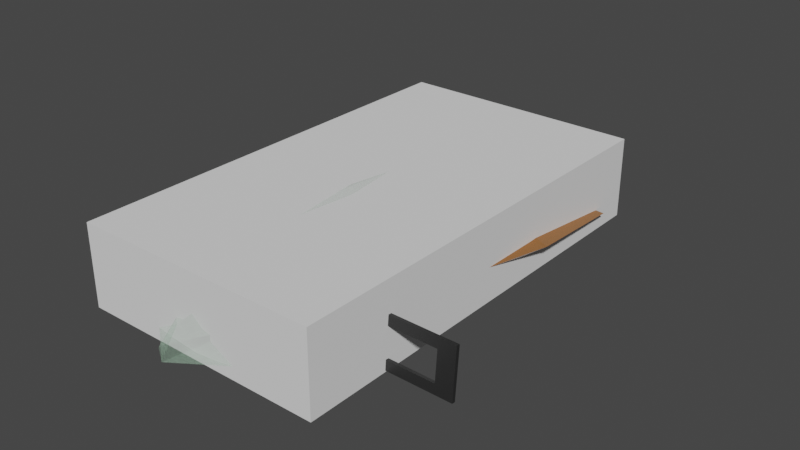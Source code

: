 # Source: ship_guest.blend  (saved by Blender 3.4.6; exported with 4.5.12 LTS)
import bpy
from mathutils import Matrix  # noqa: F401  (used for matrix-valued properties, if any)

bpy.ops.wm.read_factory_settings(use_empty=True)
scene = bpy.context.scene
scene.name = 'Scene'

# ---- collections
col_collection = bpy.data.collections.new('Collection'); scene.collection.children.link(col_collection)

# ---- materials (node trees are filled in below, after node groups)
mat_black_mat = bpy.data.materials.new('black_mat')
mat_black_mat.use_transparent_shadow = False
mat_ship_mat = bpy.data.materials.new('ship_mat')
mat_ship_mat.use_transparent_shadow = False
mat_glass_window_mat = bpy.data.materials.new('glass_window_mat')
mat_glass_window_mat.surface_render_method = 'BLENDED'
mat_glass_window_mat.blend_method = 'BLEND'

# ---- material node trees
mat_black_mat.use_nodes = True; mat_black_mat.node_tree.nodes.clear()
_N = mat_black_mat.node_tree.nodes; _L = mat_black_mat.node_tree.links
n0 = _N.new('ShaderNodeBsdfPrincipled'); n0.name = 'Principled BSDF'; n0.location = (10, 300)
n0.distribution = 'GGX'
n0.subsurface_method = 'RANDOM_WALK_SKIN'
n0.inputs[0].default_value = (0.02038, 0.02038, 0.02038, 1.0)
n0.inputs[3].default_value = 1.45
n0.inputs[27].default_value = (0.0, 0.0, 0.0, 1.0)
n0.inputs[28].default_value = 1.0
n1 = _N.new('ShaderNodeOutputMaterial'); n1.name = 'Material Output'; n1.location = (300, 300)
_L.new(n0.outputs[0], n1.inputs[0])
n1.is_active_output = True
mat_ship_mat.use_nodes = True; mat_ship_mat.node_tree.nodes.clear()
_N = mat_ship_mat.node_tree.nodes; _L = mat_ship_mat.node_tree.links
n0 = _N.new('ShaderNodeBsdfPrincipled'); n0.name = 'Principled BSDF'; n0.location = (10, 300)
n0.distribution = 'GGX'
n0.subsurface_method = 'RANDOM_WALK_SKIN'
n0.inputs[0].default_value = (0.5225, 0.2161, 0.0702, 1.0)
n0.inputs[1].default_value = 0.8848
n0.inputs[2].default_value = 0.1654
n0.inputs[3].default_value = 1.45
n0.inputs[27].default_value = (0.0, 0.0, 0.0, 1.0)
n0.inputs[28].default_value = 1.0
n1 = _N.new('ShaderNodeOutputMaterial'); n1.name = 'Material Output'; n1.location = (300, 300)
_L.new(n0.outputs[0], n1.inputs[0])
n1.is_active_output = True
mat_glass_window_mat.use_nodes = True; mat_glass_window_mat.node_tree.nodes.clear()
_N = mat_glass_window_mat.node_tree.nodes; _L = mat_glass_window_mat.node_tree.links
n0 = _N.new('ShaderNodeBsdfPrincipled'); n0.name = 'Principled BSDF'; n0.location = (10, 300)
n0.distribution = 'GGX'
n0.subsurface_method = 'RANDOM_WALK_SKIN'
n0.inputs[0].default_value = (0.5265, 0.8, 0.5886, 0.1357)
n0.inputs[1].default_value = 0.7612
n0.inputs[2].default_value = 0.2985
n0.inputs[3].default_value = 1.45
n0.inputs[4].default_value = 0.197
n0.inputs[27].default_value = (0.0, 0.0, 0.0, 1.0)
n0.inputs[28].default_value = 1.0
n1 = _N.new('ShaderNodeOutputMaterial'); n1.name = 'Material Output'; n1.location = (300, 300)
n1.target = 'CYCLES'
n2 = _N.new('ShaderNodeOutputMaterial'); n2.name = 'Material Output.001'; n2.location = (0, 0)
n2.target = 'EEVEE'
n3 = _N.new('ShaderNodeMixShader'); n3.name = 'Mix Shader'; n3.location = (0, 0)
n3.label = 'Disable Shadow'
n3.hide = True
n4 = _N.new('ShaderNodeLightPath'); n4.name = 'Light Path'; n4.location = (0, 0)
n4.hide = True
n5 = _N.new('ShaderNodeBsdfTransparent'); n5.name = 'Transparent BSDF'; n5.location = (0, 0)
n5.hide = True
_L.new(n0.outputs[0], n1.inputs[0])
_L.new(n0.outputs[0], n3.inputs[1])
_L.new(n3.outputs[0], n2.inputs[0])
_L.new(n4.outputs[1], n3.inputs[0])
_L.new(n5.outputs[0], n3.inputs[2])
n1.is_active_output = True

# ---- world
world_world = bpy.data.worlds.new('World'); scene.world = world_world
world_world.use_nodes = True; world_world.node_tree.nodes.clear()
_N = world_world.node_tree.nodes; _L = world_world.node_tree.links
n0 = _N.new('ShaderNodeOutputWorld'); n0.name = 'World Output'; n0.location = (300, 300)
n1 = _N.new('ShaderNodeBackground'); n1.name = 'Background'; n1.location = (10, 300)
n1.inputs[0].default_value = (0.05088, 0.05088, 0.05088, 1.0)
_L.new(n1.outputs[0], n0.inputs[0])
n0.is_active_output = True
world_world.color = (0.05088, 0.05088, 0.05088)
world_world.use_sun_shadow = False
world_world.sun_shadow_jitter_overblur = 0.0

# ---- meshes
me_cube_001 = bpy.data.meshes.new('Cube.001')
me_cube_001.from_pydata([(-1.0, -1.0, -1.0), (-1.0, -1.0, 1.0), (-1.0, 1.0, -1.0), (-1.0, 1.0, 1.0), (1.0, -1.0, -1.0), (1.0, -1.0, 1.0), (1.0, 1.0, -1.0), (1.0, 1.0, 1.0), (0.0, 1.0, -1.0), (0.0, 1.0, 1.0), (0.0, -0.7708, -1.0), (0.0, -0.7708, 1.0)], [], [(0, 1, 3, 2), (8, 9, 7, 6), (6, 7, 5, 4), (10, 11, 1, 0), (8, 6, 4, 10), (9, 3, 1, 11), (7, 9, 11, 5), (2, 8, 10, 0), (4, 5, 11, 10), (2, 3, 9, 8)])
_uv = me_cube_001.uv_layers.new(name='UVMap')
_uv.uv.foreach_set('vector', [0.375, 0.0, 0.625, 0.0, 0.625, 0.25, 0.375, 0.25, 0.375, 0.375, 0.625, 0.375, 0.625, 0.5, 0.375, 0.5, 0.375, 0.5, 0.625, 0.5, 0.625, 0.75, 0.375, 0.75, 0.375, 0.875, 0.625, 0.875, 0.625, 1.0, 0.375, 1.0, 0.25, 0.5, 0.375, 0.5, 0.375, 0.75, 0.25, 0.75, 0.75, 0.5, 0.875, 0.5, 0.875, 0.75, 0.75, 0.75, 0.625, 0.5, 0.75, 0.5, 0.75, 0.75, 0.625, 0.75, 0.125, 0.5, 0.25, 0.5, 0.25, 0.75, 0.125, 0.75, 0.375, 0.75, 0.625, 0.75, 0.625, 0.875, 0.375, 0.875, 0.375, 0.25, 0.625, 0.25, 0.625, 0.375, 0.375, 0.375])
me_cube_001.materials.append(mat_black_mat)
me_cube_001.update()
me_cube_003 = bpy.data.meshes.new('Cube.003')
me_cube_003.from_pydata([(-1.0, -1.0, -1.0), (-0.8197, -1.0, 0.2849), (-1.0, 1.0, -1.0), (-0.8148, 1.0, 0.4506), (0.0, 1.0, -1.0), (0.0, 1.003, 0.6314), (0.0, -1.0, -1.0), (-1.0, 0.0, -1.0), (-0.5457, 0.0, 0.3432), (0.0, 0.0, -1.0), (-0.4986, 0.511, 0.414), (-1.0, 0.5, -1.0), (0.0, 0.6897, 1.0), (0.0, 0.5, -1.0), (-1.0, -0.5, -1.0), (0.0, -0.5, -1.0), (-1.0, -0.5, 0.01064), (-1.659, -1.0, 0.0), (-1.0, 1.0, 0.0), (-0.7023, 1.742, 2.98e-08), (-2.622, 0.3217, -0.2453), (-2.5, 1.208, -0.53), (-2.329, -0.3078, -0.1447), (-1.111, -1.463, -0.1117), (-0.5887, -1.501, 0.01311), (0.0, -1.185, -1.0), (-1.0, -1.179, -1.0), (-0.301, 1.365, 0.0), (-0.301, 1.365, -0.3545), (0.0, 1.365, -0.3545), (0.0, 1.365, 0.3545), (-0.1904, 1.365, 0.3545), (-0.7023, 1.773, -0.5855), (0.0, 1.773, -0.5855), (0.0, 1.807, 0.5855), (-0.4442, 1.807, 0.5855), (0.0, 1.742, 0.4873), (-1.14, 1.0, -0.5), (-2.065, 0.1609, -0.6227), (-1.995, 0.8542, -0.765), (-1.898, -0.4039, -0.5723), (-1.516, -1.0, -0.5), (-1.203, -1.716, -0.5559), (-0.4353, 1.365, -0.1772), (-1.016, 1.821, -0.2927), (0.0, 1.439, -0.1353), (-1.0, 1.0, -0.75), (-1.406, 0.08043, -0.8113), (-1.375, 0.6771, -0.8825), (-1.332, -0.4519, -0.7862), (-0.301, 1.365, -0.2659), (-0.7023, 1.742, -0.4391), (0.0, 1.742, -0.3939), (-1.165, -1.0, -0.75), (-1.028, -1.665, -0.7779), (-0.6598, -1.79, -0.1803), (-1.048, -1.921, -0.7097), (-0.7194, -1.789, -0.7906)], [], [(21, 10, 3, 18), (14, 15, 6, 0), (11, 13, 9, 7), (22, 16, 8, 20), (5, 3, 10, 12), (2, 4, 13, 11), (20, 8, 10, 21), (17, 1, 16, 22), (7, 9, 15, 14), (41, 17, 22, 40), (38, 20, 21, 39), (40, 22, 20, 38), (37, 18, 27, 43), (39, 21, 18, 37), (0, 6, 25, 26), (53, 0, 26, 54), (1, 17, 23, 24), (27, 31, 35, 19), (43, 27, 19, 44), (4, 2, 28, 29), (18, 3, 31, 27), (3, 5, 30, 31), (19, 35, 34, 36), (44, 19, 36, 45), (31, 30, 34, 35), (29, 28, 32, 33), (51, 44, 45, 52), (50, 43, 44, 51), (17, 41, 42, 23), (48, 39, 37, 46), (46, 37, 43, 50), (49, 40, 38, 47), (47, 38, 39, 48), (53, 41, 40, 49), (0, 53, 49, 14), (7, 47, 48, 11), (14, 49, 47, 7), (2, 46, 50, 28), (11, 48, 46, 2), (28, 50, 51, 32), (32, 51, 52, 33), (41, 53, 54, 42), (55, 24, 23), (57, 56, 42, 54), (57, 54, 26, 25)])
_uv = me_cube_003.uv_layers.new(name='UVMap')
_uv.uv.foreach_set('vector', [0.5, 0.1875, 0.625, 0.1875, 0.625, 0.25, 0.5, 0.25, 0.125, 0.6875, 0.25, 0.6875, 0.25, 0.75, 0.125, 0.75, 0.125, 0.5625, 0.25, 0.5625, 0.25, 0.625, 0.125, 0.625, 0.5, 0.0625, 0.625, 0.0625, 0.625, 0.125, 0.5, 0.125, 0.75, 0.5, 0.875, 0.5, 0.875, 0.5625, 0.75, 0.5625, 0.125, 0.5, 0.25, 0.5, 0.25, 0.5625, 0.125, 0.5625, 0.5, 0.125, 0.625, 0.125, 0.625, 0.1875, 0.5, 0.1875, 0.5, 0.0, 0.625, 0.0, 0.625, 0.0625, 0.5, 0.0625, 0.125, 0.625, 0.25, 0.625, 0.25, 0.6875, 0.125, 0.6875, 0.4375, 0.0, 0.5, 0.0, 0.5, 0.0625, 0.4375, 0.0625, 0.4375, 0.125, 0.5, 0.125, 0.5, 0.1875, 0.4375, 0.1875, 0.4375, 0.0625, 0.5, 0.0625, 0.5, 0.125, 0.4375, 0.125, 0.4375, 0.25, 0.5, 0.25, 0.5, 0.25, 0.4375, 0.25, 0.4375, 0.1875, 0.5, 0.1875, 0.5, 0.25, 0.4375, 0.25, 0.125, 0.75, 0.25, 0.75, 0.25, 0.75, 0.125, 0.75, 0.4062, 0.0, 0.375, 0.0, 0.375, 0.0, 0.4062, 0.0, 0.625, 0.0, 0.5, 0.0, 0.5, 0.0, 0.625, 0.0, 0.5, 0.25, 0.625, 0.25, 0.625, 0.25, 0.5, 0.25, 0.4375, 0.25, 0.5, 0.25, 0.5, 0.25, 0.4375, 0.25, 0.25, 0.5, 0.125, 0.5, 0.125, 0.5, 0.25, 0.5, 0.5, 0.25, 0.625, 0.25, 0.625, 0.25, 0.5, 0.25, 0.875, 0.5, 0.75, 0.5, 0.75, 0.5, 0.875, 0.5, 0.5, 0.25, 0.625, 0.25, 0.625, 0.375, 0.5, 0.375, 0.4375, 0.25, 0.5, 0.25, 0.5, 0.375, 0.4375, 0.375, 0.875, 0.5, 0.75, 0.5, 0.75, 0.5, 0.875, 0.5, 0.25, 0.5, 0.125, 0.5, 0.125, 0.5, 0.25, 0.5, 0.4062, 0.25, 0.4375, 0.25, 0.4375, 0.375, 0.4062, 0.375, 0.4063, 0.25, 0.4375, 0.25, 0.4375, 0.25, 0.4062, 0.25, 0.5, 0.0, 0.4375, 0.0, 0.4375, 0.0, 0.5, 0.0, 0.4062, 0.1875, 0.4375, 0.1875, 0.4375, 0.25, 0.4063, 0.25, 0.4063, 0.25, 0.4375, 0.25, 0.4375, 0.25, 0.4063, 0.25, 0.4062, 0.0625, 0.4375, 0.0625, 0.4375, 0.125, 0.4063, 0.125, 0.4063, 0.125, 0.4375, 0.125, 0.4375, 0.1875, 0.4062, 0.1875, 0.4062, 0.0, 0.4375, 0.0, 0.4375, 0.0625, 0.4062, 0.0625, 0.375, 0.0, 0.4062, 0.0, 0.4062, 0.0625, 0.375, 0.0625, 0.375, 0.125, 0.4063, 0.125, 0.4062, 0.1875, 0.375, 0.1875, 0.375, 0.0625, 0.4062, 0.0625, 0.4063, 0.125, 0.375, 0.125, 0.375, 0.25, 0.4063, 0.25, 0.4063, 0.25, 0.375, 0.25, 0.375, 0.1875, 0.4062, 0.1875, 0.4063, 0.25, 0.375, 0.25, 0.375, 0.25, 0.4063, 0.25, 0.4062, 0.25, 0.375, 0.25, 0.375, 0.25, 0.4062, 0.25, 0.4062, 0.375, 0.375, 0.375, 0.4375, 0.0, 0.4062, 0.0, 0.4062, 0.0, 0.4375, 0.0, 0.5, 0.9492, 0.625, 1.0, 0.5, 1.0, 0.4062, 0.9625, 0.4375, 0.9529, 0.4375, 1.0, 0.4062, 1.0, 0.4062, 0.9625, 0.4062, 1.0, 0.375, 1.0, 0.375, 0.875])
me_cube_003.materials.append(mat_ship_mat)
me_cube_003.update()
me_cube_010 = bpy.data.meshes.new('Cube.010')
me_cube_010.from_pydata([(-0.8197, -1.0, 0.2849), (0.0, -1.0, 1.038), (-0.5457, 0.0, 0.3432), (0.0, 0.0, 1.0), (-0.4986, 0.511, 0.414), (0.0, 0.6897, 1.0), (0.0, -0.5, 1.17), (-1.0, -0.5, 0.01064), (-1.111, -1.463, -0.1117), (-0.5887, -1.501, 0.01311), (0.0, -1.185, -1.0), (0.0, -1.542, 0.6467), (0.0, -2.269, -0.2807), (0.0, -2.261, -0.6403), (-1.203, -1.716, -0.5559), (0.0, -2.079, -0.8202), (-0.6598, -1.79, -0.1803), (-1.048, -1.921, -0.7097), (-0.7194, -1.789, -0.7906)], [], [(6, 7, 0, 1), (1, 0, 9, 11), (5, 4, 2, 3), (3, 2, 7, 6), (12, 11, 9, 16), (13, 12, 16, 17), (15, 13, 17, 18), (10, 15, 18), (17, 16, 8, 14)])
_uv = me_cube_010.uv_layers.new(name='UVMap')
_uv.uv.foreach_set('vector', [0.75, 0.6875, 0.875, 0.6875, 0.875, 0.75, 0.75, 0.75, 0.75, 0.75, 0.875, 0.75, 0.875, 0.75, 0.75, 0.75, 0.75, 0.5625, 0.875, 0.5625, 0.875, 0.625, 0.75, 0.625, 0.75, 0.625, 0.875, 0.625, 0.875, 0.6875, 0.75, 0.6875, 0.5, 0.875, 0.625, 0.875, 0.625, 1.0, 0.5, 0.9492, 0.4375, 0.875, 0.5, 0.875, 0.5, 0.9492, 0.4375, 0.9529, 0.4062, 0.875, 0.4375, 0.875, 0.4375, 0.9529, 0.4062, 0.9625, 0.375, 0.875, 0.4062, 0.875, 0.4062, 0.9625, 0.4375, 0.9529, 0.5, 0.9492, 0.5, 1.0, 0.4375, 1.0])
me_cube_010.materials.append(mat_glass_window_mat)
me_cube_010.update()
me_cube_011 = bpy.data.meshes.new('Cube.011')
me_cube_011.from_pydata([(-1.0, -1.0, -1.0), (-1.0, -1.0, 1.0), (-1.0, 1.0, -1.0), (-1.0, 1.0, 1.0), (1.0, -1.0, -1.0), (1.0, -1.0, 1.0), (1.0, 1.0, -1.0), (1.0, 1.0, 1.0), (-1.662, 1.662, -1.052), (-1.662, -1.662, -1.052), (-1.662, -1.662, 0.9479), (-1.662, 1.662, 0.9479), (1.662, 1.662, -1.052), (1.662, 1.662, 0.9479), (1.662, -1.662, -1.052), (1.662, -1.662, 0.9479)], [], [(6, 2, 8, 12), (7, 5, 15, 13), (0, 4, 14, 9), (3, 7, 13, 11), (5, 7, 6, 4), (1, 5, 4, 0), (9, 10, 11, 8), (8, 11, 13, 12), (12, 13, 15, 14), (14, 15, 10, 9), (1, 3, 11, 10), (5, 1, 10, 15), (2, 0, 9, 8), (4, 6, 12, 14), (7, 3, 2, 6), (3, 1, 0, 2)])
_uv = me_cube_011.uv_layers.new(name='UVMap')
_uv.uv.foreach_set('vector', [0.375, 0.5, 0.125, 0.5, 0.125, 0.5, 0.375, 0.5, 0.625, 0.5, 0.625, 0.75, 0.625, 0.75, 0.625, 0.5, 0.125, 0.75, 0.375, 0.75, 0.375, 0.75, 0.125, 0.75, 0.875, 0.5, 0.625, 0.5, 0.625, 0.5, 0.875, 0.5, 0.625, 0.75, 0.625, 0.5, 0.375, 0.5, 0.375, 0.75, 0.875, 0.75, 0.625, 0.75, 0.375, 0.75, 0.125, 0.75, 0.375, 0.0, 0.625, 0.0, 0.625, 0.25, 0.375, 0.25, 0.375, 0.25, 0.625, 0.25, 0.625, 0.5, 0.375, 0.5, 0.375, 0.5, 0.625, 0.5, 0.625, 0.75, 0.375, 0.75, 0.375, 0.75, 0.625, 0.75, 0.625, 1.0, 0.375, 1.0, 0.875, 0.75, 0.875, 0.5, 0.875, 0.5, 0.875, 0.75, 0.625, 0.75, 0.875, 0.75, 0.875, 0.75, 0.625, 0.75, 0.125, 0.5, 0.125, 0.75, 0.125, 0.75, 0.125, 0.5, 0.375, 0.75, 0.375, 0.5, 0.375, 0.5, 0.375, 0.75, 0.625, 0.5, 0.875, 0.5, 0.125, 0.5, 0.375, 0.5, 0.875, 0.5, 0.875, 0.75, 0.125, 0.75, 0.125, 0.5])
me_cube_011.materials.append(mat_black_mat)
me_cube_011.update()
me_cube = bpy.data.meshes.new('Cube')
me_cube.from_pydata([(-1.0, -1.0, -1.0), (-1.0, -1.0, 1.0), (-1.0, 1.0, -1.0), (-1.0, 1.0, 1.0), (1.0, -1.0, -1.0), (1.0, -1.0, 1.0), (1.0, 1.0, -1.0), (1.0, 1.0, 1.0)], [], [(0, 1, 3, 2), (2, 3, 7, 6), (6, 7, 5, 4), (4, 5, 1, 0), (2, 6, 4, 0), (7, 3, 1, 5)])
_uv = me_cube.uv_layers.new(name='UVMap')
_uv.uv.foreach_set('vector', [0.375, 0.0, 0.625, 0.0, 0.625, 0.25, 0.375, 0.25, 0.375, 0.25, 0.625, 0.25, 0.625, 0.5, 0.375, 0.5, 0.375, 0.5, 0.625, 0.5, 0.625, 0.75, 0.375, 0.75, 0.375, 0.75, 0.625, 0.75, 0.625, 1.0, 0.375, 1.0, 0.125, 0.5, 0.375, 0.5, 0.375, 0.75, 0.125, 0.75, 0.625, 0.5, 0.875, 0.5, 0.875, 0.75, 0.625, 0.75])
me_cube.update()
me_cube_013 = bpy.data.meshes.new('Cube.013')
me_cube_013.from_pydata([(-1.0, -1.0, -1.0), (-1.0, -1.0, 1.0), (-1.0, 1.0, -1.0), (-1.0, 1.0, 1.0), (1.0, -1.0, -1.0), (1.0, -1.0, 1.0), (1.0, 1.0, -1.0), (1.0, 1.0, 1.0)], [], [(0, 1, 3, 2), (2, 3, 7, 6), (6, 7, 5, 4), (4, 5, 1, 0), (2, 6, 4, 0), (7, 3, 1, 5)])
_uv = me_cube_013.uv_layers.new(name='UVMap')
_uv.uv.foreach_set('vector', [0.375, 0.0, 0.625, 0.0, 0.625, 0.25, 0.375, 0.25, 0.375, 0.25, 0.625, 0.25, 0.625, 0.5, 0.375, 0.5, 0.375, 0.5, 0.625, 0.5, 0.625, 0.75, 0.375, 0.75, 0.375, 0.75, 0.625, 0.75, 0.625, 1.0, 0.375, 1.0, 0.125, 0.5, 0.375, 0.5, 0.375, 0.75, 0.125, 0.75, 0.625, 0.5, 0.875, 0.5, 0.875, 0.75, 0.625, 0.75])
me_cube_013.materials.append(mat_black_mat)
me_cube_013.update()
me_cube_015 = bpy.data.meshes.new('Cube.015')
me_cube_015.from_pydata([(-1.0, -1.0, -1.0), (-1.0, -1.0, 1.528), (-1.0, 1.0, -1.0), (-1.0, 1.0, 1.528), (1.0, -1.0, -1.0), (1.0, -1.0, 1.528), (1.0, 1.0, -1.0), (1.0, 1.0, 1.528), (-1.0, -1.0, 1.199), (-1.0, 1.0, 1.199), (1.0, 1.0, 1.199), (1.0, -1.0, 1.199), (23.16, 1.0, 1.528), (23.16, -1.0, 1.528), (23.16, 1.0, 1.199), (23.16, -1.0, 1.199)], [], [(8, 1, 3, 9), (9, 3, 7, 10), (7, 5, 13, 12), (11, 5, 1, 8), (2, 6, 4, 0), (7, 3, 1, 5), (4, 11, 8, 0), (6, 10, 11, 4), (2, 9, 10, 6), (0, 8, 9, 2), (14, 12, 13, 15), (11, 10, 14, 15), (5, 11, 15, 13), (10, 7, 12, 14)])
_uv = me_cube_015.uv_layers.new(name='UVMap')
_uv.uv.foreach_set('vector', [0.5, 0.0, 0.625, 0.0, 0.625, 0.25, 0.5, 0.25, 0.5, 0.25, 0.625, 0.25, 0.625, 0.5, 0.5, 0.5, 0.625, 0.5, 0.625, 0.75, 0.625, 0.75, 0.625, 0.5, 0.5, 0.75, 0.625, 0.75, 0.625, 1.0, 0.5, 1.0, 0.125, 0.5, 0.375, 0.5, 0.375, 0.75, 0.125, 0.75, 0.625, 0.5, 0.875, 0.5, 0.875, 0.75, 0.625, 0.75, 0.375, 0.75, 0.5, 0.75, 0.5, 1.0, 0.375, 1.0, 0.375, 0.5, 0.5, 0.5, 0.5, 0.75, 0.375, 0.75, 0.375, 0.25, 0.5, 0.25, 0.5, 0.5, 0.375, 0.5, 0.375, 0.0, 0.5, 0.0, 0.5, 0.25, 0.375, 0.25, 0.5, 0.5, 0.625, 0.5, 0.625, 0.75, 0.5, 0.75, 0.5, 0.75, 0.5, 0.5, 0.5, 0.5, 0.5, 0.75, 0.625, 0.75, 0.5, 0.75, 0.5, 0.75, 0.625, 0.75, 0.5, 0.5, 0.625, 0.5, 0.625, 0.5, 0.5, 0.5])
me_cube_015.materials.append(mat_black_mat)
me_cube_015.update()
me_cube_016 = bpy.data.meshes.new('Cube.016')
me_cube_016.from_pydata([(-1.0, -1.0, -1.0), (-1.0, -1.0, 1.0), (-1.0, 1.0, -1.0), (-1.0, 1.0, 1.0), (1.0, -1.0, -1.0), (1.0, -1.0, 1.0), (1.0, 1.0, -1.0), (1.0, 1.0, 1.0)], [], [(0, 1, 3, 2), (2, 3, 7, 6), (6, 7, 5, 4), (4, 5, 1, 0), (2, 6, 4, 0), (7, 3, 1, 5)])
_uv = me_cube_016.uv_layers.new(name='UVMap')
_uv.uv.foreach_set('vector', [0.375, 0.0, 0.625, 0.0, 0.625, 0.25, 0.375, 0.25, 0.375, 0.25, 0.625, 0.25, 0.625, 0.5, 0.375, 0.5, 0.375, 0.5, 0.625, 0.5, 0.625, 0.75, 0.375, 0.75, 0.375, 0.75, 0.625, 0.75, 0.625, 1.0, 0.375, 1.0, 0.125, 0.5, 0.375, 0.5, 0.375, 0.75, 0.125, 0.75, 0.625, 0.5, 0.875, 0.5, 0.875, 0.75, 0.625, 0.75])
me_cube_016.materials.append(mat_black_mat)
me_cube_016.update()
me_cube_017 = bpy.data.meshes.new('Cube.017')
me_cube_017.from_pydata([(-1.0, -1.0, -1.0), (-1.0, -1.0, 1.528), (-1.0, 1.0, -1.0), (-1.0, 1.0, 1.528), (1.0, -1.0, -1.0), (1.0, -1.0, 1.528), (1.0, 1.0, -1.0), (1.0, 1.0, 1.528), (-1.0, -1.0, 1.199), (-1.0, 1.0, 1.199), (1.0, 1.0, 1.199), (1.0, -1.0, 1.199), (23.16, 1.0, 1.528), (23.16, -1.0, 1.528), (23.16, 1.0, 1.199), (23.16, -1.0, 1.199)], [], [(8, 1, 3, 9), (9, 3, 7, 10), (7, 5, 13, 12), (11, 5, 1, 8), (2, 6, 4, 0), (7, 3, 1, 5), (4, 11, 8, 0), (6, 10, 11, 4), (2, 9, 10, 6), (0, 8, 9, 2), (14, 12, 13, 15), (11, 10, 14, 15), (5, 11, 15, 13), (10, 7, 12, 14)])
_uv = me_cube_017.uv_layers.new(name='UVMap')
_uv.uv.foreach_set('vector', [0.5, 0.0, 0.625, 0.0, 0.625, 0.25, 0.5, 0.25, 0.5, 0.25, 0.625, 0.25, 0.625, 0.5, 0.5, 0.5, 0.625, 0.5, 0.625, 0.75, 0.625, 0.75, 0.625, 0.5, 0.5, 0.75, 0.625, 0.75, 0.625, 1.0, 0.5, 1.0, 0.125, 0.5, 0.375, 0.5, 0.375, 0.75, 0.125, 0.75, 0.625, 0.5, 0.875, 0.5, 0.875, 0.75, 0.625, 0.75, 0.375, 0.75, 0.5, 0.75, 0.5, 1.0, 0.375, 1.0, 0.375, 0.5, 0.5, 0.5, 0.5, 0.75, 0.375, 0.75, 0.375, 0.25, 0.5, 0.25, 0.5, 0.5, 0.375, 0.5, 0.375, 0.0, 0.5, 0.0, 0.5, 0.25, 0.375, 0.25, 0.5, 0.5, 0.625, 0.5, 0.625, 0.75, 0.5, 0.75, 0.5, 0.75, 0.5, 0.5, 0.5, 0.5, 0.5, 0.75, 0.625, 0.75, 0.5, 0.75, 0.5, 0.75, 0.625, 0.75, 0.5, 0.5, 0.625, 0.5, 0.625, 0.5, 0.5, 0.5])
me_cube_017.materials.append(mat_black_mat)
me_cube_017.update()

# ---- objects
ob_cube_001 = bpy.data.objects.new('Cube.001', me_cube_001)
ob_ship_body = bpy.data.objects.new('ship_body', me_cube_003)
ob_ship_canopy = bpy.data.objects.new('Ship_Canopy', me_cube_010)
ob_cube_009_noimp = bpy.data.objects.new('Cube.009-noimp', me_cube_011)
ob_colliders_colonly = bpy.data.objects.new('colliders-colonly', me_cube)
ob_cube = bpy.data.objects.new('Cube', me_cube_013)
ob_throttle_r = bpy.data.objects.new('throttle_r', me_cube_015)
ob_cube_003 = bpy.data.objects.new('Cube.003', me_cube_016)
ob_throttle_l = bpy.data.objects.new('throttle_l', me_cube_017)
ob_ship_all = bpy.data.objects.new('Ship_All', None)

# ---- transforms, parenting, visibility, modifiers, constraints
ob_cube_001.parent = ob_ship_all
ob_cube_001.location = (0.0, -1.515, -1.284)
ob_cube_001.scale = (1.197, 3.368, 0.09522)
ob_ship_body.parent = ob_ship_all
ob_ship_body.location = (0.0, 0.0, 0.0)
ob_ship_body.scale = (1.691, 3.961, 1.264)
_m = ob_ship_body.modifiers.new('Mirror', 'MIRROR')
ob_ship_canopy.parent = ob_ship_all
ob_ship_canopy.location = (0.0, 0.0, 0.0)
ob_ship_canopy.scale = (1.691, 3.961, 1.264)
ob_ship_canopy.visible_shadow = False
_m = ob_ship_canopy.modifiers.new('Mirror', 'MIRROR')
ob_cube_009_noimp.parent = ob_ship_all
ob_cube_009_noimp.location = (4.717, -5.144, -0.4742)
ob_cube_009_noimp.rotation_euler = (-1.657, -0.003709, -0.01935)
ob_cube_009_noimp.scale = (-0.8417, -0.4734, -0.0526)
ob_colliders_colonly.parent = ob_ship_all
ob_colliders_colonly.location = (0.0, -0.9063, 0.004694)
ob_colliders_colonly.scale = (4.0, 7.0, 1.303)
ob_cube.parent = ob_ship_all
ob_cube.location = (-0.8729, -5.169, -1.116)
ob_cube.scale = (0.07073, 0.1563, 0.1639)
ob_throttle_r.parent = ob_ship_all
ob_throttle_r.location = (0.8244, -5.151, -0.9535)
ob_throttle_r.rotation_euler = (0.1976, -1.704e-07, 3.142)
ob_throttle_r.scale = (0.02784, 0.02049, 0.1142)
ob_cube_003.parent = ob_ship_all
ob_cube_003.location = (0.822, -5.169, -1.116)
ob_cube_003.scale = (0.07073, 0.1563, 0.1639)
ob_throttle_l.parent = ob_ship_all
ob_throttle_l.location = (0.8244, -5.151, -0.9535)
ob_throttle_l.rotation_euler = (0.2045, -1.777e-07, 3.142)
ob_throttle_l.scale = (0.02784, 0.02049, 0.1142)
ob_ship_all.location = (0.0, 0.0, 0.0)

# ---- collection membership
col_collection.objects.link(ob_cube_001)
col_collection.objects.link(ob_ship_body)
col_collection.objects.link(ob_ship_canopy)
col_collection.objects.link(ob_cube_009_noimp)
col_collection.objects.link(ob_colliders_colonly)
col_collection.objects.link(ob_cube)
col_collection.objects.link(ob_throttle_r)
col_collection.objects.link(ob_cube_003)
col_collection.objects.link(ob_throttle_l)
col_collection.objects.link(ob_ship_all)

# ---- scene / render settings (as saved in the file)
scene.frame_start = 0; scene.frame_end = 6; scene.frame_set(9)
scene.render.engine = 'BLENDER_EEVEE_NEXT'
scene.cycles.sampling_pattern = 'TABULATED_SOBOL'
scene.cycles.use_light_tree = False
scene.view_settings.view_transform = 'Filmic'
bpy.context.view_layer.update()

# ---- added for rendering (the .blend has no active camera and no usable light): camera, sun
cam_auto = bpy.data.cameras.new('AutoCamera')
cam_auto.lens = 50.0
cam_auto.sensor_width = 36.0
cam_auto.clip_end = 1000.0
ob_auto_camera = bpy.data.objects.new('AutoCamera', cam_auto)
scene.collection.objects.link(ob_auto_camera)
ob_auto_camera.location = (18.9265, -22.5894, 14.5178)
ob_auto_camera.rotation_euler = (1.09748, -7.21219e-08, 0.694738)
scene.camera = ob_auto_camera
light_auto_sun = bpy.data.lights.new('AutoSun', 'SUN')
light_auto_sun.energy = 3.0
light_auto_sun.angle = 0.0523599
ob_auto_sun = bpy.data.objects.new('AutoSun', light_auto_sun)
scene.collection.objects.link(ob_auto_sun)
ob_auto_sun.rotation_euler = (0.872665, 0.174533, 0.523599)
bpy.context.view_layer.update()

